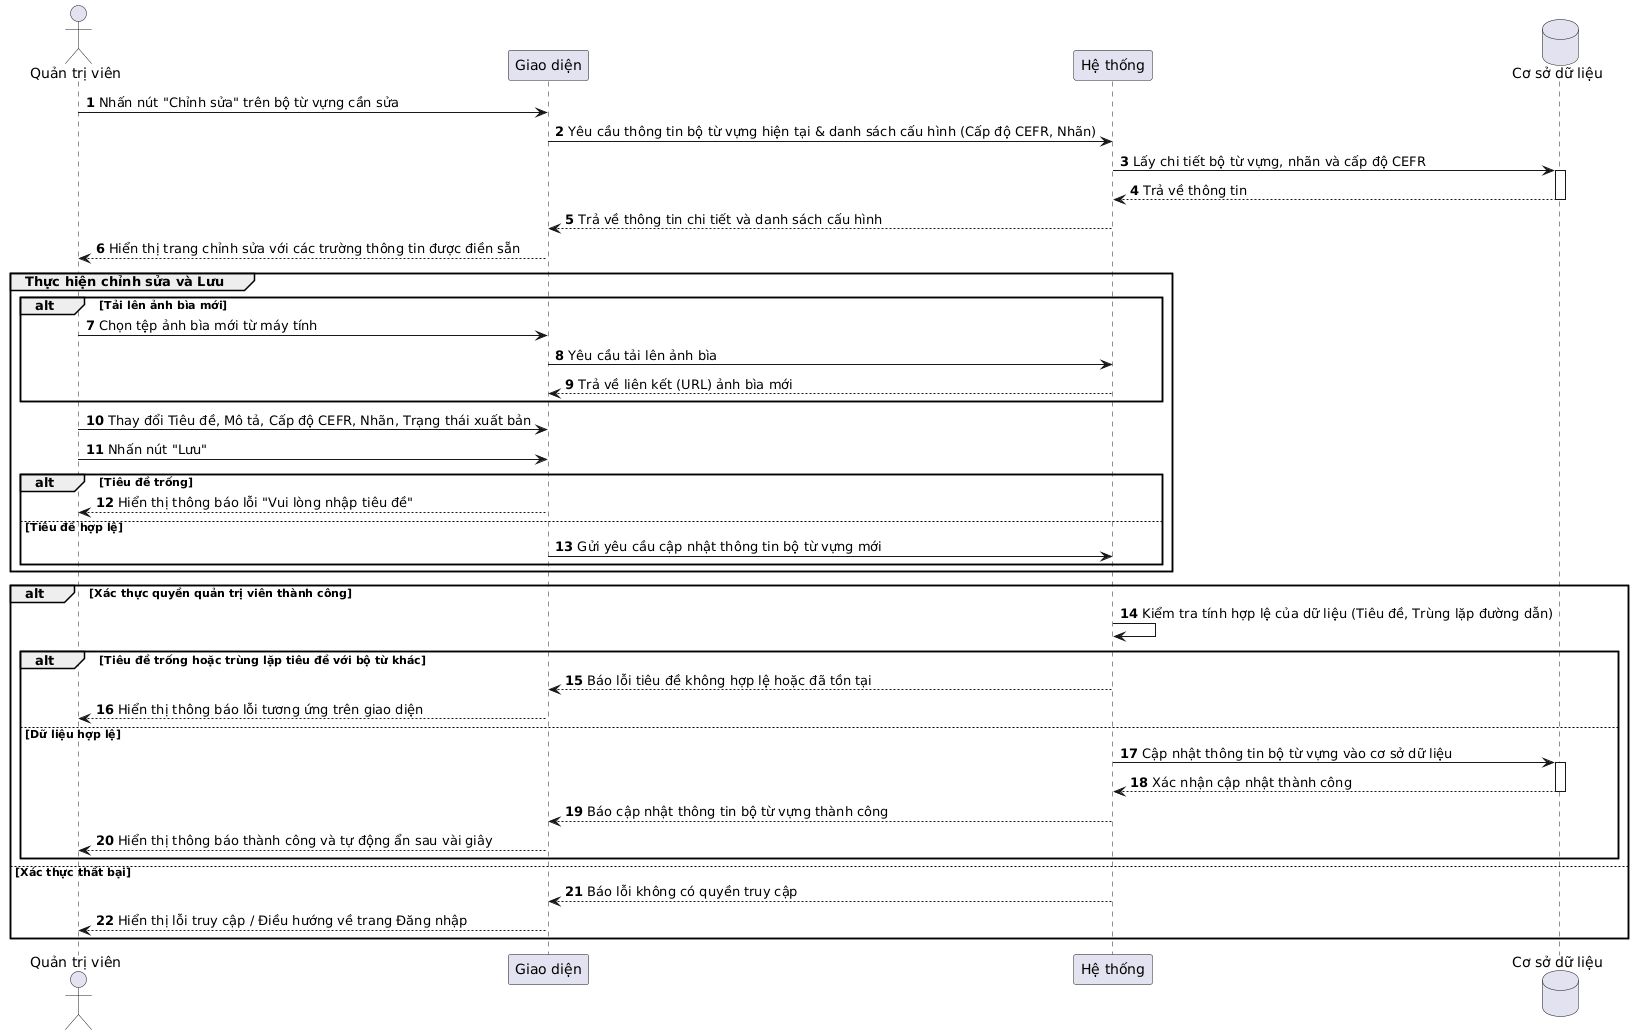

The diagram above was rendered by PlantUML. Its source (embedded in the PNG):
@startuml
skinparam defaultFontName "Arial Unicode MS"
autonumber

actor "Quản trị viên" as Admin
participant "Giao diện" as UI
participant "Hệ thống" as Backend
database "Cơ sở dữ liệu" as DB

Admin -> UI: Nhấn nút "Chỉnh sửa" trên bộ từ vựng cần sửa
UI -> Backend: Yêu cầu thông tin bộ từ vựng hiện tại & danh sách cấu hình (Cấp độ CEFR, Nhãn)
Backend -> DB: Lấy chi tiết bộ từ vựng, nhãn và cấp độ CEFR
activate DB
DB --> Backend: Trả về thông tin
deactivate DB
Backend --> UI: Trả về thông tin chi tiết và danh sách cấu hình
UI --> Admin: Hiển thị trang chỉnh sửa với các trường thông tin được điền sẵn

group Thực hiện chỉnh sửa và Lưu
    alt Tải lên ảnh bìa mới
        Admin -> UI: Chọn tệp ảnh bìa mới từ máy tính
        UI -> Backend: Yêu cầu tải lên ảnh bìa
        Backend --> UI: Trả về liên kết (URL) ảnh bìa mới
    end

    Admin -> UI: Thay đổi Tiêu đề, Mô tả, Cấp độ CEFR, Nhãn, Trạng thái xuất bản
    Admin -> UI: Nhấn nút "Lưu"
    
    alt Tiêu đề trống
        UI --> Admin: Hiển thị thông báo lỗi "Vui lòng nhập tiêu đề"
    else Tiêu đề hợp lệ
        UI -> Backend: Gửi yêu cầu cập nhật thông tin bộ từ vựng mới
    end
end

alt Xác thực quyền quản trị viên thành công
    Backend -> Backend: Kiểm tra tính hợp lệ của dữ liệu (Tiêu đề, Trùng lặp đường dẫn)
    
    alt Tiêu đề trống hoặc trùng lặp tiêu đề với bộ từ khác
        Backend --> UI: Báo lỗi tiêu đề không hợp lệ hoặc đã tồn tại
        UI --> Admin: Hiển thị thông báo lỗi tương ứng trên giao diện
    else Dữ liệu hợp lệ
        Backend -> DB: Cập nhật thông tin bộ từ vựng vào cơ sở dữ liệu
        activate DB
        DB --> Backend: Xác nhận cập nhật thành công
        deactivate DB
        
        Backend --> UI: Báo cập nhật thông tin bộ từ vựng thành công
        UI --> Admin: Hiển thị thông báo thành công và tự động ẩn sau vài giây
    end
else Xác thực thất bại
    Backend --> UI: Báo lỗi không có quyền truy cập
    UI --> Admin: Hiển thị lỗi truy cập / Điều hướng về trang Đăng nhập
end
@enduml